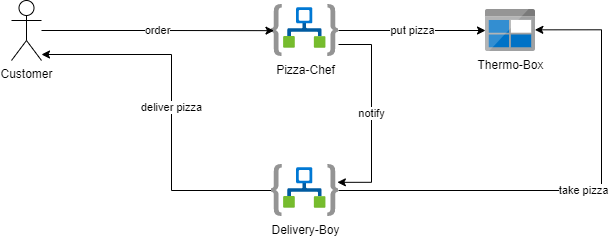

The diagram above was exported from draw.io. Its source (the exported page's mxGraphModel, read from the mxfile embedded in the PNG):
<mxGraphModel dx="1010" dy="924" grid="1" gridSize="10" guides="1" tooltips="1" connect="1" arrows="1" fold="1" page="1" pageScale="1" pageWidth="827" pageHeight="1169" math="0" shadow="0">
  <root>
    <mxCell id="sToPoa2eMhP5tR6anc4s-0" />
    <mxCell id="sToPoa2eMhP5tR6anc4s-1" parent="sToPoa2eMhP5tR6anc4s-0" />
    <mxCell id="sToPoa2eMhP5tR6anc4s-2" value="put pizza" style="edgeStyle=orthogonalEdgeStyle;rounded=0;orthogonalLoop=1;jettySize=auto;html=1;strokeWidth=3;" parent="sToPoa2eMhP5tR6anc4s-1" source="sToPoa2eMhP5tR6anc4s-5" target="sToPoa2eMhP5tR6anc4s-6" edge="1">
      <mxGeometry relative="1" as="geometry">
        <Array as="points">
          <mxPoint x="730" y="286" />
          <mxPoint x="730" y="182" />
        </Array>
      </mxGeometry>
    </mxCell>
    <mxCell id="sToPoa2eMhP5tR6anc4s-3" value="take order" style="edgeStyle=orthogonalEdgeStyle;rounded=0;orthogonalLoop=1;jettySize=auto;html=1;entryX=0.9;entryY=0.78;entryDx=0;entryDy=0;entryPerimeter=0;strokeWidth=3;" parent="sToPoa2eMhP5tR6anc4s-1" source="sToPoa2eMhP5tR6anc4s-5" target="sToPoa2eMhP5tR6anc4s-18" edge="1">
      <mxGeometry relative="1" as="geometry">
        <Array as="points">
          <mxPoint x="509" y="286" />
          <mxPoint x="509" y="200" />
        </Array>
      </mxGeometry>
    </mxCell>
    <mxCell id="WmzQHWO7Nond__SP9hVA-1" value="pass on order" style="edgeStyle=orthogonalEdgeStyle;rounded=0;orthogonalLoop=1;jettySize=auto;html=1;strokeWidth=3;" edge="1" parent="sToPoa2eMhP5tR6anc4s-1" source="sToPoa2eMhP5tR6anc4s-5" target="WmzQHWO7Nond__SP9hVA-0">
      <mxGeometry relative="1" as="geometry">
        <Array as="points">
          <mxPoint x="730" y="300" />
        </Array>
      </mxGeometry>
    </mxCell>
    <mxCell id="sToPoa2eMhP5tR6anc4s-5" value="Pizza-Chef-2" style="aspect=fixed;html=1;points=[];align=center;image;fontSize=12;image=img/lib/azure2/integration/Logic_Apps.svg;" parent="sToPoa2eMhP5tR6anc4s-1" vertex="1">
      <mxGeometry x="579" y="260" width="67" height="52" as="geometry" />
    </mxCell>
    <mxCell id="sToPoa2eMhP5tR6anc4s-6" value="Thermo-Box" style="sketch=0;aspect=fixed;html=1;points=[];align=center;image;fontSize=12;image=img/lib/mscae/BlobBlock.svg;" parent="sToPoa2eMhP5tR6anc4s-1" vertex="1">
      <mxGeometry x="800" y="161" width="50" height="42" as="geometry" />
    </mxCell>
    <mxCell id="sToPoa2eMhP5tR6anc4s-7" value="order" style="edgeStyle=orthogonalEdgeStyle;rounded=0;orthogonalLoop=1;jettySize=auto;html=1;entryX=-0.03;entryY=0.404;entryDx=0;entryDy=0;entryPerimeter=0;strokeWidth=3;" parent="sToPoa2eMhP5tR6anc4s-1" source="sToPoa2eMhP5tR6anc4s-11" target="sToPoa2eMhP5tR6anc4s-17" edge="1">
      <mxGeometry relative="1" as="geometry">
        <Array as="points">
          <mxPoint x="200" y="286" />
          <mxPoint x="200" y="181" />
        </Array>
      </mxGeometry>
    </mxCell>
    <mxCell id="sToPoa2eMhP5tR6anc4s-12" value="take order" style="edgeStyle=orthogonalEdgeStyle;rounded=0;orthogonalLoop=1;jettySize=auto;html=1;entryX=0.94;entryY=0.52;entryDx=0;entryDy=0;entryPerimeter=0;strokeWidth=1;" parent="sToPoa2eMhP5tR6anc4s-1" source="sToPoa2eMhP5tR6anc4s-15" target="sToPoa2eMhP5tR6anc4s-18" edge="1">
      <mxGeometry relative="1" as="geometry">
        <Array as="points">
          <mxPoint x="509" y="96" />
          <mxPoint x="509" y="187" />
        </Array>
      </mxGeometry>
    </mxCell>
    <mxCell id="sToPoa2eMhP5tR6anc4s-13" value="put pizza" style="edgeStyle=orthogonalEdgeStyle;rounded=0;orthogonalLoop=1;jettySize=auto;html=1;entryX=-0.06;entryY=0.238;entryDx=0;entryDy=0;entryPerimeter=0;strokeWidth=1;" parent="sToPoa2eMhP5tR6anc4s-1" source="sToPoa2eMhP5tR6anc4s-15" target="sToPoa2eMhP5tR6anc4s-6" edge="1">
      <mxGeometry relative="1" as="geometry">
        <Array as="points">
          <mxPoint x="730" y="96" />
          <mxPoint x="730" y="171" />
        </Array>
      </mxGeometry>
    </mxCell>
    <mxCell id="sToPoa2eMhP5tR6anc4s-15" value="Pizza-Chef-1" style="aspect=fixed;html=1;points=[];align=center;image;fontSize=12;image=img/lib/azure2/integration/Logic_Apps.svg;" parent="sToPoa2eMhP5tR6anc4s-1" vertex="1">
      <mxGeometry x="579" y="70" width="67" height="52" as="geometry" />
    </mxCell>
    <mxCell id="sToPoa2eMhP5tR6anc4s-16" value="put order" style="edgeStyle=orthogonalEdgeStyle;rounded=0;orthogonalLoop=1;jettySize=auto;html=1;exitX=0.97;exitY=0.5;exitDx=0;exitDy=0;exitPerimeter=0;strokeWidth=3;" parent="sToPoa2eMhP5tR6anc4s-1" source="sToPoa2eMhP5tR6anc4s-17" target="sToPoa2eMhP5tR6anc4s-18" edge="1">
      <mxGeometry relative="1" as="geometry">
        <mxPoint x="360" y="186" as="sourcePoint" />
      </mxGeometry>
    </mxCell>
    <mxCell id="sToPoa2eMhP5tR6anc4s-17" value="Receptionist" style="aspect=fixed;html=1;points=[];align=center;image;fontSize=12;image=img/lib/azure2/integration/Logic_Apps.svg;" parent="sToPoa2eMhP5tR6anc4s-1" vertex="1">
      <mxGeometry x="234" y="160" width="67" height="52" as="geometry" />
    </mxCell>
    <mxCell id="sToPoa2eMhP5tR6anc4s-18" value="queue" style="sketch=0;aspect=fixed;html=1;points=[];align=center;image;fontSize=12;image=img/lib/mscae/Service_Bus.svg;" parent="sToPoa2eMhP5tR6anc4s-1" vertex="1">
      <mxGeometry x="423" y="161" width="50" height="50" as="geometry" />
    </mxCell>
    <mxCell id="5bErAtKlES7sunXkOhxw-5" value="take pizza" style="edgeStyle=orthogonalEdgeStyle;rounded=0;orthogonalLoop=1;jettySize=auto;html=1;entryX=1;entryY=0.5;entryDx=0;entryDy=0;entryPerimeter=0;strokeWidth=3;" parent="sToPoa2eMhP5tR6anc4s-1" source="sToPoa2eMhP5tR6anc4s-22" target="sToPoa2eMhP5tR6anc4s-6" edge="1">
      <mxGeometry relative="1" as="geometry">
        <Array as="points">
          <mxPoint x="930" y="580" />
          <mxPoint x="930" y="182" />
        </Array>
      </mxGeometry>
    </mxCell>
    <mxCell id="5bErAtKlES7sunXkOhxw-6" value="deliver pizza" style="edgeStyle=orthogonalEdgeStyle;rounded=0;orthogonalLoop=1;jettySize=auto;html=1;strokeWidth=3;" parent="sToPoa2eMhP5tR6anc4s-1" source="sToPoa2eMhP5tR6anc4s-22" edge="1">
      <mxGeometry relative="1" as="geometry">
        <mxPoint x="60" y="320" as="targetPoint" />
      </mxGeometry>
    </mxCell>
    <mxCell id="sToPoa2eMhP5tR6anc4s-22" value="Delivery-Boy-City" style="aspect=fixed;html=1;points=[];align=center;image;fontSize=12;image=img/lib/azure2/integration/Logic_Apps.svg;" parent="sToPoa2eMhP5tR6anc4s-1" vertex="1">
      <mxGeometry x="570" y="533" width="67" height="52" as="geometry" />
    </mxCell>
    <mxCell id="sToPoa2eMhP5tR6anc4s-11" value="&lt;span style=&quot;background-color: rgb(255 , 255 , 255)&quot;&gt;Customer&lt;/span&gt;" style="shape=umlActor;verticalLabelPosition=bottom;verticalAlign=top;html=1;outlineConnect=0;" parent="sToPoa2eMhP5tR6anc4s-1" vertex="1">
      <mxGeometry x="40" y="256" width="30" height="60" as="geometry" />
    </mxCell>
    <mxCell id="WmzQHWO7Nond__SP9hVA-2" value="take order" style="edgeStyle=orthogonalEdgeStyle;rounded=0;orthogonalLoop=1;jettySize=auto;html=1;entryX=0.995;entryY=0.58;entryDx=0;entryDy=0;entryPerimeter=0;strokeWidth=3;" edge="1" parent="sToPoa2eMhP5tR6anc4s-1" source="WmzQHWO7Nond__SP9hVA-0" target="sToPoa2eMhP5tR6anc4s-22">
      <mxGeometry relative="1" as="geometry">
        <Array as="points">
          <mxPoint x="730" y="563" />
        </Array>
      </mxGeometry>
    </mxCell>
    <mxCell id="WmzQHWO7Nond__SP9hVA-4" style="edgeStyle=orthogonalEdgeStyle;rounded=0;orthogonalLoop=1;jettySize=auto;html=1;strokeWidth=1;" edge="1" parent="sToPoa2eMhP5tR6anc4s-1" source="WmzQHWO7Nond__SP9hVA-0" target="WmzQHWO7Nond__SP9hVA-3">
      <mxGeometry relative="1" as="geometry" />
    </mxCell>
    <mxCell id="WmzQHWO7Nond__SP9hVA-0" value="topic" style="sketch=0;aspect=fixed;html=1;points=[];align=center;image;fontSize=12;image=img/lib/mscae/Service_Bus.svg;" vertex="1" parent="sToPoa2eMhP5tR6anc4s-1">
      <mxGeometry x="700" y="420" width="50" height="50" as="geometry" />
    </mxCell>
    <mxCell id="WmzQHWO7Nond__SP9hVA-3" value="Delivery-Boy-Suburbs" style="aspect=fixed;html=1;points=[];align=center;image;fontSize=12;image=img/lib/azure2/integration/Logic_Apps.svg;" vertex="1" parent="sToPoa2eMhP5tR6anc4s-1">
      <mxGeometry x="570" y="418" width="67" height="52" as="geometry" />
    </mxCell>
  </root>
</mxGraphModel>